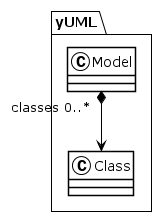

The diagram above was rendered by PlantUML. Its source (embedded in the PNG):
@startuml
!theme plain
package yUML {
class Model {
}
Model "classes 0..*" *--> Class
class Class {
}
}
@enduml